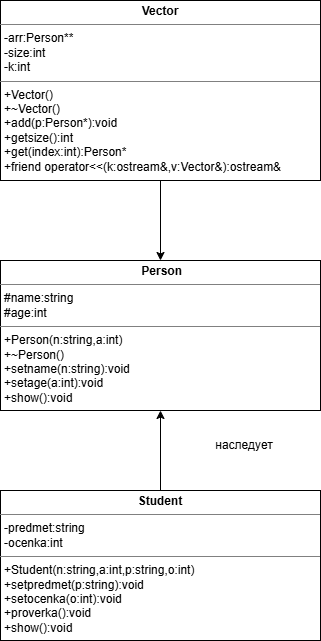

The diagram above was exported from draw.io. Its source (the exported page's mxGraphModel, read from the mxfile embedded in the PNG):
<mxGraphModel dx="1136" dy="1142" grid="1" gridSize="10" guides="1" tooltips="1" connect="1" arrows="1" fold="1" page="1" pageScale="1" pageWidth="827" pageHeight="1169" math="0" shadow="0">
  <root>
    <mxCell id="0" />
    <mxCell id="1" parent="0" />
    <mxCell id="E4yQ1fAsam95ixCU7_17-1" parent="1" style="verticalAlign=top;align=left;overflow=fill;html=1;whiteSpace=wrap;" value="&lt;p style=&quot;margin:0px;margin-top:4px;text-align:center;&quot;&gt;&lt;b&gt;&amp;nbsp;Person&lt;/b&gt;&lt;/p&gt;&lt;hr size=&quot;1&quot; style=&quot;border-style:solid;&quot;&gt;&lt;p style=&quot;margin:0px;margin-left:4px;&quot;&gt;#name:string&lt;/p&gt;&lt;p style=&quot;margin:0px;margin-left:4px;&quot;&gt;#age:int&lt;/p&gt;&lt;hr size=&quot;1&quot; style=&quot;border-style:solid;&quot;&gt;&lt;p style=&quot;margin:0px;margin-left:4px;&quot;&gt;&lt;span style=&quot;background-color: transparent; color: light-dark(rgb(0, 0, 0), rgb(255, 255, 255));&quot;&gt;+Person(n:string,a:int)&lt;/span&gt;&lt;/p&gt;&lt;p style=&quot;margin:0px;margin-left:4px;&quot;&gt;+~Person()&lt;/p&gt;&lt;p style=&quot;margin:0px;margin-left:4px;&quot;&gt;+setname(n:string):void&lt;/p&gt;&lt;p style=&quot;margin:0px;margin-left:4px;&quot;&gt;+setage(a:int):void&lt;/p&gt;&lt;p style=&quot;margin:0px;margin-left:4px;&quot;&gt;+show():void&lt;/p&gt;&lt;p style=&quot;margin:0px;margin-left:4px;&quot;&gt;&lt;br&gt;&lt;/p&gt;" vertex="1">
      <mxGeometry height="150" width="320" x="200" y="320" as="geometry" />
    </mxCell>
    <mxCell id="E4yQ1fAsam95ixCU7_17-3" edge="1" parent="1" source="E4yQ1fAsam95ixCU7_17-2" style="edgeStyle=orthogonalEdgeStyle;rounded=0;orthogonalLoop=1;jettySize=auto;html=1;exitX=0.5;exitY=0;exitDx=0;exitDy=0;entryX=0.5;entryY=1;entryDx=0;entryDy=0;" target="E4yQ1fAsam95ixCU7_17-1">
      <mxGeometry relative="1" as="geometry">
        <mxPoint x="360" y="480" as="targetPoint" />
      </mxGeometry>
    </mxCell>
    <mxCell id="E4yQ1fAsam95ixCU7_17-2" parent="1" style="verticalAlign=top;align=left;overflow=fill;html=1;whiteSpace=wrap;" value="&lt;p style=&quot;margin:0px;margin-top:4px;text-align:center;&quot;&gt;&lt;b&gt;Student&lt;/b&gt;&lt;/p&gt;&lt;hr size=&quot;1&quot; style=&quot;border-style:solid;&quot;&gt;&lt;p style=&quot;margin:0px;margin-left:4px;&quot;&gt;-predmet:string&lt;/p&gt;&lt;p style=&quot;margin:0px;margin-left:4px;&quot;&gt;-ocenka:int&lt;/p&gt;&lt;hr size=&quot;1&quot; style=&quot;border-style:solid;&quot;&gt;&lt;p style=&quot;margin:0px;margin-left:4px;&quot;&gt;&lt;span style=&quot;background-color: transparent; color: light-dark(rgb(0, 0, 0), rgb(255, 255, 255));&quot;&gt;+Student(n:string,a:int,p:string,o:int)&lt;/span&gt;&lt;/p&gt;&lt;p style=&quot;margin:0px;margin-left:4px;&quot;&gt;+setpredmet(p:string):void&lt;/p&gt;&lt;p style=&quot;margin:0px;margin-left:4px;&quot;&gt;+setocenka(o:int):void&lt;/p&gt;&lt;p style=&quot;margin:0px;margin-left:4px;&quot;&gt;+proverka():void&lt;/p&gt;&lt;p style=&quot;margin:0px;margin-left:4px;&quot;&gt;+show():void&lt;/p&gt;" vertex="1">
      <mxGeometry height="150" width="320" x="200" y="550" as="geometry" />
    </mxCell>
    <mxCell id="E4yQ1fAsam95ixCU7_17-4" parent="1" style="text;html=1;whiteSpace=wrap;strokeColor=none;fillColor=none;align=center;verticalAlign=middle;rounded=0;" value="наследует" vertex="1">
      <mxGeometry height="30" width="60" x="414" y="490" as="geometry" />
    </mxCell>
    <mxCell id="E4yQ1fAsam95ixCU7_17-6" edge="1" parent="1" source="E4yQ1fAsam95ixCU7_17-5" style="edgeStyle=orthogonalEdgeStyle;rounded=0;orthogonalLoop=1;jettySize=auto;html=1;exitX=0.5;exitY=1;exitDx=0;exitDy=0;entryX=0.5;entryY=0;entryDx=0;entryDy=0;" target="E4yQ1fAsam95ixCU7_17-1">
      <mxGeometry relative="1" as="geometry" />
    </mxCell>
    <mxCell id="E4yQ1fAsam95ixCU7_17-5" parent="1" style="verticalAlign=top;align=left;overflow=fill;html=1;whiteSpace=wrap;" value="&lt;p style=&quot;margin:0px;margin-top:4px;text-align:center;&quot;&gt;&lt;b&gt;Vector&lt;/b&gt;&lt;/p&gt;&lt;hr size=&quot;1&quot; style=&quot;border-style:solid;&quot;&gt;&lt;p style=&quot;margin:0px;margin-left:4px;&quot;&gt;-arr:Person**&lt;/p&gt;&lt;p style=&quot;margin:0px;margin-left:4px;&quot;&gt;-size:int&lt;/p&gt;&lt;p style=&quot;margin:0px;margin-left:4px;&quot;&gt;-k:int&lt;/p&gt;&lt;hr size=&quot;1&quot; style=&quot;border-style:solid;&quot;&gt;&lt;p style=&quot;margin:0px;margin-left:4px;&quot;&gt;+Vector()&lt;/p&gt;&lt;p style=&quot;margin:0px;margin-left:4px;&quot;&gt;+~Vector()&lt;/p&gt;&lt;p style=&quot;margin:0px;margin-left:4px;&quot;&gt;+add(p:Person*):void&lt;/p&gt;&lt;p style=&quot;margin:0px;margin-left:4px;&quot;&gt;+getsize():int&lt;/p&gt;&lt;p style=&quot;margin:0px;margin-left:4px;&quot;&gt;+get(index:int):Person*&lt;/p&gt;&lt;p style=&quot;margin:0px;margin-left:4px;&quot;&gt;+friend operator&amp;lt;&amp;lt;(k:ostream&amp;amp;,v:Vector&amp;amp;):ostream&amp;amp;&lt;/p&gt;" vertex="1">
      <mxGeometry height="180" width="320" x="200" y="60" as="geometry" />
    </mxCell>
  </root>
</mxGraphModel>